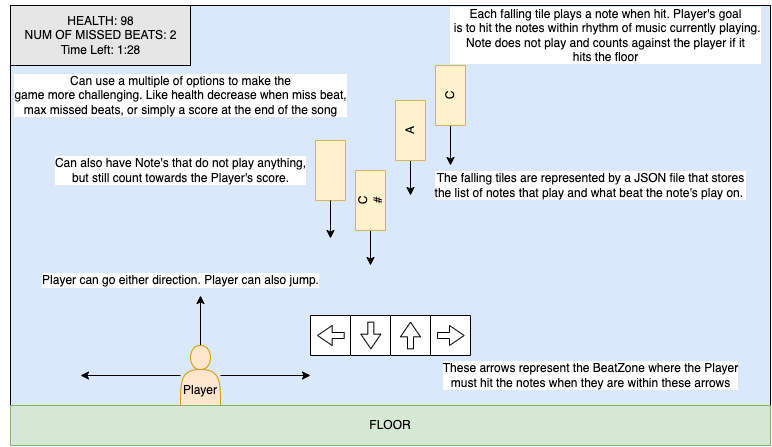

The diagram above was exported from draw.io. Its source (the exported page's mxGraphModel, read from the mxfile embedded in the PNG):
<mxGraphModel dx="946" dy="1651" grid="1" gridSize="10" guides="1" tooltips="1" connect="1" arrows="1" fold="1" page="1" pageScale="1" pageWidth="850" pageHeight="1100" math="0" shadow="0">
  <root>
    <mxCell id="0" />
    <mxCell id="1" parent="0" />
    <mxCell id="nNXdrBcQuBcRd2qxZS-B-27" value="" style="rounded=0;whiteSpace=wrap;html=1;strokeColor=#6c8ebf;fillColor=#dae8fc;" parent="1" vertex="1">
      <mxGeometry x="40" width="760" height="400" as="geometry" />
    </mxCell>
    <mxCell id="SqXv8TjHkgjwQ6XL1m1e-20" style="edgeStyle=orthogonalEdgeStyle;rounded=0;orthogonalLoop=1;jettySize=auto;html=1;" parent="1" source="SqXv8TjHkgjwQ6XL1m1e-5" edge="1">
      <mxGeometry relative="1" as="geometry">
        <mxPoint x="340" y="370" as="targetPoint" />
      </mxGeometry>
    </mxCell>
    <mxCell id="SqXv8TjHkgjwQ6XL1m1e-21" style="edgeStyle=orthogonalEdgeStyle;rounded=0;orthogonalLoop=1;jettySize=auto;html=1;" parent="1" source="SqXv8TjHkgjwQ6XL1m1e-5" edge="1">
      <mxGeometry relative="1" as="geometry">
        <mxPoint x="110" y="370" as="targetPoint" />
      </mxGeometry>
    </mxCell>
    <mxCell id="SqXv8TjHkgjwQ6XL1m1e-22" style="edgeStyle=orthogonalEdgeStyle;rounded=0;orthogonalLoop=1;jettySize=auto;html=1;" parent="1" source="SqXv8TjHkgjwQ6XL1m1e-5" edge="1">
      <mxGeometry relative="1" as="geometry">
        <mxPoint x="230" y="290" as="targetPoint" />
      </mxGeometry>
    </mxCell>
    <mxCell id="SqXv8TjHkgjwQ6XL1m1e-5" value="&lt;br&gt;&lt;br&gt;Player" style="shape=actor;whiteSpace=wrap;html=1;fillColor=#ffe6cc;strokeColor=#d79b00;" parent="1" vertex="1">
      <mxGeometry x="210" y="340" width="40" height="60" as="geometry" />
    </mxCell>
    <mxCell id="SqXv8TjHkgjwQ6XL1m1e-6" value="" style="endArrow=none;html=1;rounded=0;" parent="1" edge="1">
      <mxGeometry width="50" height="50" relative="1" as="geometry">
        <mxPoint x="40" y="400" as="sourcePoint" />
        <mxPoint x="800" y="400" as="targetPoint" />
      </mxGeometry>
    </mxCell>
    <mxCell id="SqXv8TjHkgjwQ6XL1m1e-10" style="edgeStyle=orthogonalEdgeStyle;rounded=0;orthogonalLoop=1;jettySize=auto;html=1;" parent="1" source="SqXv8TjHkgjwQ6XL1m1e-7" edge="1">
      <mxGeometry relative="1" as="geometry">
        <mxPoint x="400" y="260" as="targetPoint" />
      </mxGeometry>
    </mxCell>
    <mxCell id="SqXv8TjHkgjwQ6XL1m1e-7" value="C&lt;br&gt;#" style="rounded=0;whiteSpace=wrap;html=1;rotation=-90;fillColor=#fff2cc;strokeColor=#d6b656;" parent="1" vertex="1">
      <mxGeometry x="370" y="180" width="60" height="30" as="geometry" />
    </mxCell>
    <mxCell id="SqXv8TjHkgjwQ6XL1m1e-11" style="edgeStyle=orthogonalEdgeStyle;rounded=0;orthogonalLoop=1;jettySize=auto;html=1;" parent="1" source="SqXv8TjHkgjwQ6XL1m1e-8" edge="1">
      <mxGeometry relative="1" as="geometry">
        <mxPoint x="480" y="160" as="targetPoint" />
      </mxGeometry>
    </mxCell>
    <mxCell id="SqXv8TjHkgjwQ6XL1m1e-8" value="C" style="rounded=0;whiteSpace=wrap;html=1;rotation=-90;fillColor=#fff2cc;strokeColor=#d6b656;" parent="1" vertex="1">
      <mxGeometry x="450" y="75" width="60" height="30" as="geometry" />
    </mxCell>
    <mxCell id="SqXv8TjHkgjwQ6XL1m1e-17" style="edgeStyle=orthogonalEdgeStyle;rounded=0;orthogonalLoop=1;jettySize=auto;html=1;" parent="1" source="SqXv8TjHkgjwQ6XL1m1e-18" edge="1">
      <mxGeometry relative="1" as="geometry">
        <mxPoint x="440" y="190" as="targetPoint" />
      </mxGeometry>
    </mxCell>
    <mxCell id="SqXv8TjHkgjwQ6XL1m1e-18" value="A" style="rounded=0;whiteSpace=wrap;html=1;rotation=-90;fillColor=#fff2cc;strokeColor=#d6b656;" parent="1" vertex="1">
      <mxGeometry x="410" y="110" width="60" height="30" as="geometry" />
    </mxCell>
    <mxCell id="SqXv8TjHkgjwQ6XL1m1e-23" value="Player can go either direction. Player can also jump." style="text;html=1;align=center;verticalAlign=middle;resizable=0;points=[];autosize=1;strokeColor=none;fillColor=none;labelBackgroundColor=default;" parent="1" vertex="1">
      <mxGeometry x="60" y="260" width="300" height="30" as="geometry" />
    </mxCell>
    <mxCell id="SqXv8TjHkgjwQ6XL1m1e-24" value="Each falling tile plays a note when hit. Player's goal&lt;br&gt;&amp;nbsp;is to hit the notes within rhythm of music currently playing.&lt;br&gt;Note does not play and counts against the player if it&lt;br&gt;hits the floor" style="text;html=1;align=center;verticalAlign=middle;resizable=0;points=[];autosize=1;strokeColor=none;fillColor=none;labelBackgroundColor=default;" parent="1" vertex="1">
      <mxGeometry x="470" y="-5" width="330" height="70" as="geometry" />
    </mxCell>
    <mxCell id="SqXv8TjHkgjwQ6XL1m1e-25" value="" style="endArrow=none;html=1;rounded=0;" parent="1" edge="1">
      <mxGeometry width="50" height="50" relative="1" as="geometry">
        <mxPoint x="40" y="400" as="sourcePoint" />
        <mxPoint x="40" y="440" as="targetPoint" />
      </mxGeometry>
    </mxCell>
    <mxCell id="SqXv8TjHkgjwQ6XL1m1e-26" value="" style="endArrow=none;html=1;rounded=0;" parent="1" edge="1">
      <mxGeometry width="50" height="50" relative="1" as="geometry">
        <mxPoint x="40" y="440" as="sourcePoint" />
        <mxPoint x="800" y="440" as="targetPoint" />
      </mxGeometry>
    </mxCell>
    <mxCell id="SqXv8TjHkgjwQ6XL1m1e-27" value="" style="endArrow=none;html=1;rounded=0;" parent="1" edge="1">
      <mxGeometry width="50" height="50" relative="1" as="geometry">
        <mxPoint x="800" y="400" as="sourcePoint" />
        <mxPoint x="800" y="440" as="targetPoint" />
      </mxGeometry>
    </mxCell>
    <mxCell id="nNXdrBcQuBcRd2qxZS-B-1" value="" style="endArrow=none;html=1;rounded=0;" parent="1" edge="1">
      <mxGeometry width="50" height="50" relative="1" as="geometry">
        <mxPoint x="40" y="400" as="sourcePoint" />
        <mxPoint x="40" as="targetPoint" />
      </mxGeometry>
    </mxCell>
    <mxCell id="nNXdrBcQuBcRd2qxZS-B-2" value="" style="endArrow=none;html=1;rounded=0;" parent="1" edge="1">
      <mxGeometry width="50" height="50" relative="1" as="geometry">
        <mxPoint x="800" y="400" as="sourcePoint" />
        <mxPoint x="800" as="targetPoint" />
      </mxGeometry>
    </mxCell>
    <mxCell id="nNXdrBcQuBcRd2qxZS-B-3" value="" style="endArrow=none;html=1;rounded=0;" parent="1" edge="1">
      <mxGeometry width="50" height="50" relative="1" as="geometry">
        <mxPoint x="40" as="sourcePoint" />
        <mxPoint x="800" as="targetPoint" />
      </mxGeometry>
    </mxCell>
    <mxCell id="nNXdrBcQuBcRd2qxZS-B-11" value="" style="group;fillColor=#f8cecc;strokeColor=#b85450;" parent="1" vertex="1" connectable="0">
      <mxGeometry x="420" y="310" width="40" height="40" as="geometry" />
    </mxCell>
    <mxCell id="nNXdrBcQuBcRd2qxZS-B-10" value="" style="whiteSpace=wrap;html=1;aspect=fixed;" parent="nNXdrBcQuBcRd2qxZS-B-11" vertex="1">
      <mxGeometry width="40" height="40" as="geometry" />
    </mxCell>
    <mxCell id="nNXdrBcQuBcRd2qxZS-B-5" value="" style="shape=singleArrow;whiteSpace=wrap;html=1;arrowWidth=0.3005000000000109;arrowSize=0.5498687664041981;rotation=-90;" parent="nNXdrBcQuBcRd2qxZS-B-11" vertex="1">
      <mxGeometry x="6.659999999999968" y="10" width="26.67" height="20" as="geometry" />
    </mxCell>
    <mxCell id="nNXdrBcQuBcRd2qxZS-B-12" value="" style="group;rotation=90;" parent="1" vertex="1" connectable="0">
      <mxGeometry x="460" y="310" width="40" height="40" as="geometry" />
    </mxCell>
    <mxCell id="nNXdrBcQuBcRd2qxZS-B-13" value="" style="whiteSpace=wrap;html=1;aspect=fixed;rotation=90;" parent="nNXdrBcQuBcRd2qxZS-B-12" vertex="1">
      <mxGeometry width="40" height="40" as="geometry" />
    </mxCell>
    <mxCell id="nNXdrBcQuBcRd2qxZS-B-14" value="" style="shape=singleArrow;whiteSpace=wrap;html=1;arrowWidth=0.3005000000000109;arrowSize=0.5498687664041981;rotation=0;" parent="nNXdrBcQuBcRd2qxZS-B-12" vertex="1">
      <mxGeometry x="7" y="10" width="26.67" height="20" as="geometry" />
    </mxCell>
    <mxCell id="nNXdrBcQuBcRd2qxZS-B-15" value="" style="group;rotation=-90;fillColor=default;strokeColor=#36393d;gradientColor=none;" parent="1" vertex="1" connectable="0">
      <mxGeometry x="340" y="310" width="40" height="40" as="geometry" />
    </mxCell>
    <mxCell id="nNXdrBcQuBcRd2qxZS-B-16" value="" style="whiteSpace=wrap;html=1;aspect=fixed;rotation=-90;" parent="nNXdrBcQuBcRd2qxZS-B-15" vertex="1">
      <mxGeometry width="40" height="40" as="geometry" />
    </mxCell>
    <mxCell id="nNXdrBcQuBcRd2qxZS-B-17" value="" style="shape=singleArrow;whiteSpace=wrap;html=1;arrowWidth=0.3005000000000109;arrowSize=0.5498687664041981;rotation=-180;" parent="nNXdrBcQuBcRd2qxZS-B-15" vertex="1">
      <mxGeometry x="7" y="10" width="26.67" height="20" as="geometry" />
    </mxCell>
    <mxCell id="p3-BpN2CPp_U_ebvoVzh-1" value="" style="rounded=0;whiteSpace=wrap;html=1;labelBackgroundColor=default;fillColor=#E6E6E6;fontColor=#333333;strokeColor=#666666;" parent="1" vertex="1">
      <mxGeometry x="40" width="180" height="60" as="geometry" />
    </mxCell>
    <mxCell id="nNXdrBcQuBcRd2qxZS-B-18" value="HEALTH: 98&lt;br&gt;NUM OF MISSED BEATS: 2&lt;br&gt;Time Left: 1:28" style="text;html=1;align=center;verticalAlign=middle;resizable=0;points=[];autosize=1;strokeColor=default;fillColor=none;labelBackgroundColor=#E6E6E6;" parent="1" vertex="1">
      <mxGeometry x="40" width="180" height="60" as="geometry" />
    </mxCell>
    <mxCell id="nNXdrBcQuBcRd2qxZS-B-19" value="Can use a multiple of options to make the &lt;br&gt;game more challenging. Like health decrease when miss beat, &lt;br&gt;max missed beats, or simply a score at the end of the song" style="text;html=1;align=center;verticalAlign=middle;resizable=0;points=[];autosize=1;strokeColor=none;fillColor=none;labelBackgroundColor=default;" parent="1" vertex="1">
      <mxGeometry x="30" y="60" width="360" height="60" as="geometry" />
    </mxCell>
    <mxCell id="nNXdrBcQuBcRd2qxZS-B-21" value="These arrows represent the BeatZone where the Player &lt;br&gt;must hit the notes when they are within these arrows" style="text;html=1;align=center;verticalAlign=middle;resizable=0;points=[];autosize=1;strokeColor=none;fillColor=none;labelBackgroundColor=default;" parent="1" vertex="1">
      <mxGeometry x="460" y="350" width="320" height="40" as="geometry" />
    </mxCell>
    <mxCell id="nNXdrBcQuBcRd2qxZS-B-22" value="" style="group;rotation=-180;fillColor=#f5f5f5;strokeColor=#666666;fontColor=#333333;" parent="1" vertex="1" connectable="0">
      <mxGeometry x="380" y="310" width="40" height="40" as="geometry" />
    </mxCell>
    <mxCell id="nNXdrBcQuBcRd2qxZS-B-23" value="" style="whiteSpace=wrap;html=1;aspect=fixed;rotation=-180;" parent="nNXdrBcQuBcRd2qxZS-B-22" vertex="1">
      <mxGeometry width="40" height="40" as="geometry" />
    </mxCell>
    <mxCell id="nNXdrBcQuBcRd2qxZS-B-24" value="" style="shape=singleArrow;whiteSpace=wrap;html=1;arrowWidth=0.3005000000000109;arrowSize=0.5498687664041981;rotation=-270;" parent="nNXdrBcQuBcRd2qxZS-B-22" vertex="1">
      <mxGeometry x="7" y="10" width="26.67" height="20" as="geometry" />
    </mxCell>
    <mxCell id="nNXdrBcQuBcRd2qxZS-B-28" value="FLOOR" style="rounded=0;whiteSpace=wrap;html=1;strokeColor=#82b366;fillColor=#d5e8d4;" parent="1" vertex="1">
      <mxGeometry x="40" y="400" width="760" height="40" as="geometry" />
    </mxCell>
    <mxCell id="Ehq1Fr1rqTwxCcrVHidg-1" value="&lt;span style=&quot;&quot;&gt;The falling tiles are represented by a JSON file that stores &lt;br&gt;the list of notes that play and what beat the note's play on.&amp;nbsp;&lt;/span&gt;" style="text;html=1;align=center;verticalAlign=middle;resizable=0;points=[];autosize=1;strokeColor=none;fillColor=none;labelBackgroundColor=default;" parent="1" vertex="1">
      <mxGeometry x="450" y="160" width="340" height="40" as="geometry" />
    </mxCell>
    <mxCell id="AflWwBFcQaovHIKNlarD-3" value="" style="rounded=0;whiteSpace=wrap;html=1;rotation=-90;fillColor=#fff2cc;strokeColor=#d6b656;" vertex="1" parent="1">
      <mxGeometry x="330" y="150" width="60" height="30" as="geometry" />
    </mxCell>
    <mxCell id="AflWwBFcQaovHIKNlarD-5" style="edgeStyle=orthogonalEdgeStyle;rounded=0;orthogonalLoop=1;jettySize=auto;html=1;exitX=0;exitY=0.5;exitDx=0;exitDy=0;" edge="1" parent="1" source="AflWwBFcQaovHIKNlarD-3">
      <mxGeometry relative="1" as="geometry">
        <mxPoint x="360" y="233" as="targetPoint" />
        <mxPoint x="410" y="235" as="sourcePoint" />
      </mxGeometry>
    </mxCell>
    <mxCell id="AflWwBFcQaovHIKNlarD-6" value="Can also have Note's that do not play anything, &lt;br&gt;but still count towards the Player's score." style="text;html=1;align=center;verticalAlign=middle;resizable=0;points=[];autosize=1;strokeColor=none;fillColor=none;labelBackgroundColor=default;" vertex="1" parent="1">
      <mxGeometry x="75" y="145" width="270" height="40" as="geometry" />
    </mxCell>
  </root>
</mxGraphModel>